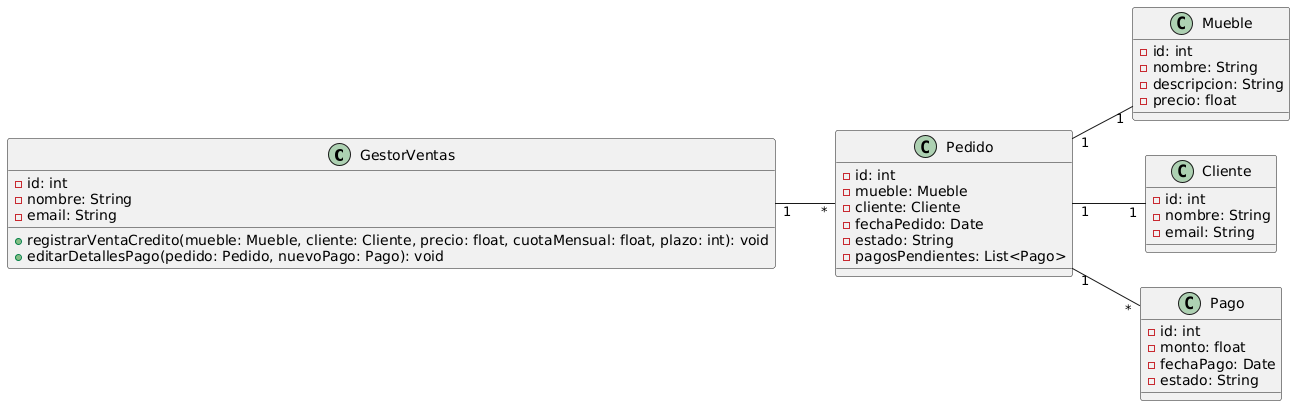

The diagram above was rendered by PlantUML. Its source (embedded in the PNG):
@startuml
left to right direction

class GestorVentas {
    - id: int
    - nombre: String
    - email: String
    + registrarVentaCredito(mueble: Mueble, cliente: Cliente, precio: float, cuotaMensual: float, plazo: int): void
    + editarDetallesPago(pedido: Pedido, nuevoPago: Pago): void
}

class Mueble {
    - id: int
    - nombre: String
    - descripcion: String
    - precio: float
}

class Cliente {
    - id: int
    - nombre: String
    - email: String
}

class Pedido {
    - id: int
    - mueble: Mueble
    - cliente: Cliente
    - fechaPedido: Date
    - estado: String
    - pagosPendientes: List<Pago>
}

class Pago {
    - id: int
    - monto: float
    - fechaPago: Date
    - estado: String
}

GestorVentas "1" -- "*" Pedido
Pedido "1" -- "*" Pago
Pedido "1" -- "1" Mueble
Pedido "1" -- "1" Cliente
@enduml